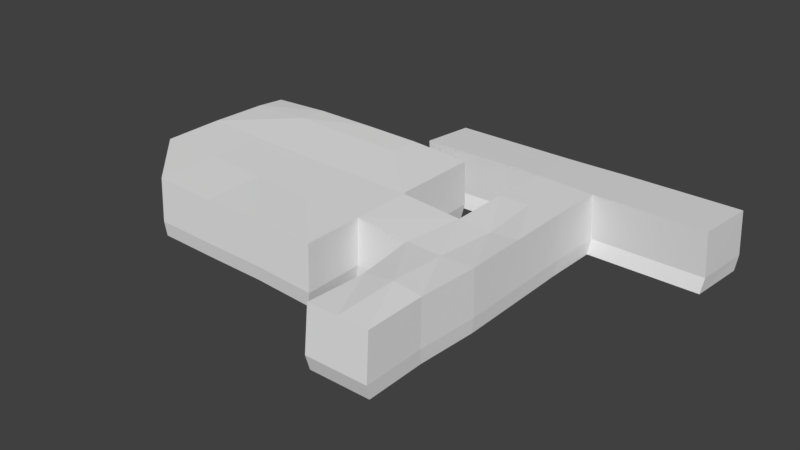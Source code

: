 # Source: floor1.blend  (saved by Blender 2.77.0; exported with 4.5.12 LTS)
import bpy
from mathutils import Matrix  # noqa: F401  (used for matrix-valued properties, if any)

bpy.ops.wm.read_factory_settings(use_empty=True)
scene = bpy.context.scene
scene.name = 'Scene'

# ---- collections
col_collection_1 = bpy.data.collections.new('Collection 1'); scene.collection.children.link(col_collection_1)

# ---- world
world_world = bpy.data.worlds.new('World'); scene.world = world_world
world_world.color = (0.05088, 0.05088, 0.05088)
world_world.use_sun_shadow = False
world_world.sun_shadow_jitter_overblur = 0.0
world_world.cycles.sampling_method = 'MANUAL'

# ---- meshes
me_cube_001 = bpy.data.meshes.new('Cube.001')
me_cube_001.from_pydata([(-0.9875, -0.9834, -1.0), (-0.9875, -0.9834, 1.0), (-0.9875, 1.017, -1.0), (-0.9875, 1.017, 1.0), (7.012, -1.123, -1.0), (7.012, -1.123, 1.0), (7.012, 0.8768, -1.0), (7.012, 0.8768, 1.0), (-0.9875, 0.01664, -1.0), (-0.9875, 0.01664, 1.0), (7.012, -0.1232, -1.0), (7.012, -0.1232, 1.0), (3.012, 1.147, -1.0), (3.012, 1.147, 1.0), (3.012, -1.125, -1.0), (3.012, -1.125, 1.0), (3.012, -0.01546, 0.9677), (3.012, 0.006424, -1.09), (5.012, 0.8768, 1.0), (5.012, -1.125, -1.0), (5.012, -0.1808, 0.9088), (5.012, 0.8768, -1.0), (5.012, -1.125, 1.0), (5.012, -0.1808, -1.13), (1.012, 0.8872, -1.0), (1.012, -0.9834, 1.0), (1.012, -0.03727, -0.9953), (1.012, 0.8872, 1.0), (1.012, -0.9834, -1.0), (1.012, -0.063, 1.112), (-1.114, -1.015, -0.5098), (-1.114, 1.048, -0.5098), (7.139, 0.9085, -0.5098), (7.139, -1.155, -0.5098), (3.012, 4.917, 1.202), (-1.114, 0.01664, -0.5098), (3.012, -1.157, -0.5098), (3.012, 1.179, -0.5098), (5.076, -1.157, -0.5098), (5.076, 0.9085, -0.5098), (0.9492, 0.9189, -0.5098), (0.9492, -1.015, -0.5098), (5.012, 3.019, -0.8295), (3.012, 2.986, -0.8309), (2.973, 2.9, -0.3404), (3.012, 2.896, 1.167), (5.012, 2.929, 1.168), (5.073, 2.859, -0.3389), (8.778, -1.177, -1.0), (8.778, -1.177, 1.0), (8.922, 0.8174, -1.0), (8.922, 0.8174, 1.0), (8.85, -0.18, -1.0), (8.85, -0.18, 1.0), (9.051, 0.8398, -0.5098), (8.902, -1.218, -0.5098), (8.896, -2.962, -0.5098), (5.012, 4.95, 1.203), (3.012, 6.916, 1.246), (5.012, 6.949, 1.246), (3.012, 8.932, 1.31), (5.012, 8.965, 1.31), (3.012, 10.93, 1.384), (5.012, 10.97, 1.384), (7.012, 2.929, 1.168), (7.012, 4.949, 1.291), (8.012, 2.929, 1.168), (8.012, 4.949, 1.291), (7.012, 6.949, 1.326), (8.012, 6.949, 1.326), (7.012, 8.965, 1.381), (8.012, 8.965, 1.338), (7.012, 10.97, 1.341), (8.012, 10.97, 1.255), (1.012, 4.916, 1.221), (1.012, 2.896, 1.167), (1.012, 6.916, 1.201), (1.012, 8.932, 1.312), (10.93, 0.9825, -1.179), (7.048, 2.925, -0.3418), (5.016, 11.02, -0.1239), (2.984, 10.99, -0.124), (8.064, 2.925, -0.3418), (8.064, 4.935, -0.2184), (8.064, 6.967, -0.1827), (8.064, 8.99, -0.127), (7.048, 11.02, -0.1239), (8.064, 11.02, -0.1239), (0.9523, 4.902, -0.219), (0.9523, 2.891, -0.3433), (0.9523, 6.933, -0.1833), (0.9523, 8.957, -0.1271), (10.98, -1.017, 0.8212), (7.012, 3.019, -0.8294), (5.012, 10.97, -0.6154), (3.012, 10.94, -0.6154), (8.012, 3.019, -0.8294), (8.012, 4.985, -0.7083), (8.012, 6.984, -0.6732), (8.012, 8.968, -0.6185), (7.012, 10.97, -0.6154), (8.012, 10.97, -0.6154), (1.012, 4.951, -0.7089), (1.012, 2.986, -0.8309), (1.012, 6.951, -0.6738), (1.012, 8.935, -0.6185), (10.98, -1.017, -1.179), (3.026, 4.975, -0.7761), (3.026, 6.975, -0.741), (3.026, 8.959, -0.6857), (4.991, 4.975, -0.7761), (4.991, 6.975, -0.741), (4.991, 8.959, -0.6857), (7.004, 4.928, -0.7089), (7.004, 6.927, -0.6738), (7.004, 8.911, -0.6185), (10.93, 0.9825, 0.8212), (10.95, -0.01717, -1.179), (10.95, -0.01717, 0.8212), (11.05, 1.018, -0.6886), (11.11, -1.045, -0.6886), (11.08, -0.01372, -0.6886), (8.776, -2.91, -1.0), (10.99, -2.952, 0.8212), (8.776, -2.91, 1.0), (10.99, -2.952, -1.179), (11.11, -2.991, -0.6886), (8.896, -4.919, -0.5098), (8.776, -4.867, -1.0), (10.99, -4.909, 0.8212), (8.776, -4.867, 1.0), (10.99, -4.909, -1.179), (11.11, -4.949, -0.6886), (9.048, 2.945, -0.5098), (8.918, 2.932, -1.0), (8.918, 2.932, 1.0), (11.06, 2.974, -0.6886), (10.93, 2.948, -1.179), (10.93, 2.948, 0.8212), (9.048, 5.062, -0.5098), (8.918, 5.049, -1.0), (8.918, 5.049, 1.0), (11.06, 5.091, -0.6886), (10.93, 5.066, -1.179), (10.93, 5.066, 0.8212)], [], [(35, 31, 3, 9), (39, 32, 7, 18), (11, 7, 51, 53), (41, 30, 1, 25), (23, 19, 4, 10), (29, 25, 1, 9), (27, 29, 9, 3), (21, 23, 10, 6), (33, 5, 49, 55), (30, 35, 9, 1), (24, 26, 17, 12), (18, 20, 16, 13), (20, 22, 15, 16), (26, 28, 14, 17), (38, 36, 15, 22), (40, 37, 13, 27), (33, 38, 22, 5), (11, 5, 22, 20), (7, 11, 20, 18), (12, 17, 23, 21), (17, 14, 19, 23), (12, 21, 42, 43), (31, 40, 27, 3), (8, 0, 28, 26), (2, 8, 26, 24), (13, 16, 29, 27), (16, 15, 25, 29), (36, 41, 25, 15), (14, 28, 41, 36), (2, 24, 40, 31), (13, 37, 44, 45), (4, 19, 38, 33), (24, 12, 37, 40), (19, 14, 36, 38), (0, 8, 35, 30), (32, 6, 50, 54), (28, 0, 30, 41), (5, 11, 53, 49), (21, 6, 32, 39), (8, 2, 31, 35), (66, 67, 83, 82), (46, 64, 79, 47), (37, 12, 43, 44), (39, 18, 46, 47), (18, 13, 45, 46), (21, 39, 47, 42), (50, 78, 137, 134), (116, 51, 135, 138), (49, 53, 118, 92), (52, 48, 106, 117), (4, 33, 55, 48), (6, 10, 52, 50), (7, 32, 54, 51), (10, 4, 48, 52), (46, 45, 34, 57), (57, 34, 58, 59), (59, 58, 60, 61), (61, 60, 62, 63), (46, 57, 65, 64), (64, 65, 67, 66), (67, 65, 68, 69), (69, 68, 70, 71), (71, 70, 72, 73), (63, 72, 70, 61), (59, 68, 65, 57), (61, 70, 68, 59), (121, 120, 92, 118), (58, 34, 74, 76), (60, 58, 76, 77), (34, 45, 75, 74), (69, 71, 85, 84), (76, 74, 88, 90), (74, 75, 89, 88), (75, 45, 44, 89), (63, 62, 81, 80), (73, 72, 86, 87), (64, 66, 82, 79), (77, 76, 90, 91), (119, 121, 118, 116), (71, 73, 87, 85), (72, 63, 80, 86), (67, 69, 84, 83), (105, 109, 95), (62, 60, 77), (82, 83, 97, 96), (89, 44, 43, 103), (80, 81, 95, 94), (87, 86, 100, 101), (85, 87, 101, 99), (88, 89, 103, 102), (47, 79, 93, 42), (86, 80, 94, 100), (90, 88, 102, 104), (84, 85, 99, 98), (91, 90, 104, 105), (79, 82, 96, 93), (91, 105, 95, 81), (83, 84, 98, 97), (105, 104, 108, 109), (104, 102, 107, 108), (109, 108, 111, 112), (108, 107, 110, 111), (112, 111, 114, 115), (111, 110, 113, 114), (99, 115, 114, 98), (98, 114, 113, 97), (93, 96, 97, 113), (93, 113, 110, 42), (42, 110, 107, 43), (102, 103, 43, 107), (62, 77, 91, 81), (95, 109, 112, 94), (94, 112, 115, 100), (100, 115, 99, 101), (78, 117, 121, 119), (117, 106, 120, 121), (53, 51, 116, 118), (92, 120, 126, 123), (50, 52, 117, 78), (106, 48, 122, 125), (123, 126, 132, 129), (122, 56, 127, 128), (120, 106, 125, 126), (48, 55, 56, 122), (55, 49, 124, 56), (49, 92, 123, 124), (128, 127, 132, 131), (127, 130, 129, 132), (125, 122, 128, 131), (124, 123, 129, 130), (126, 125, 131, 132), (56, 124, 130, 127), (135, 133, 139, 141), (136, 138, 144, 142), (54, 50, 134, 133), (78, 119, 136, 137), (51, 54, 133, 135), (119, 116, 138, 136), (141, 139, 142, 144), (139, 140, 143, 142), (138, 135, 141, 144), (134, 137, 143, 140), (137, 136, 142, 143), (133, 134, 140, 139)])
_uv = me_cube_001.uv_layers.new(name='UVMap')
_uv.uv.foreach_set('vector', [4.73, 0.8818, 4.609, 0.8739, 4.609, 0.6933, 4.734, 0.695, 0.3759, 0.8761, 0.1252, 0.8481, 0.1546, 0.6751, 0.3867, 0.6903, 0.5124, 0.0104, 0.9916, 0.0104, 0.9916, 0.4896, 0.5124, 0.4896, -3.521, 0.6972, -3.756, 0.6972, -3.742, 0.525, -3.514, 0.5248, 0.01364, 0.01364, 0.4824, 0.01364, 0.4824, 0.4824, 0.01364, 0.4824, 0.5124, 0.0104, 0.9916, 0.0104, 0.9916, 0.4896, 0.5124, 0.4896, 0.5124, 0.0104, 0.9916, 0.0104, 0.9916, 0.4896, 0.5124, 0.4896, 0.01364, 0.01364, 0.4824, 0.01364, 0.4824, 0.4824, 0.01364, 0.4824, -2.814, 0.697, -2.828, 0.5245, -2.626, 0.5256, -2.617, 0.6952, 4.857, 0.8869, 4.73, 0.8818, 4.734, 0.695, 4.858, 0.6979, 0.01364, 0.01364, 0.4824, 0.01364, 0.4824, 0.4824, 0.01364, 0.4824, 0.5124, 0.0104, 0.9916, 0.0104, 0.9916, 0.4896, 0.5124, 0.4896, 0.5124, 0.0104, 0.9916, 0.0104, 0.9916, 0.4896, 0.5124, 0.4896, 0.01364, 0.01364, 0.4824, 0.01364, 0.4824, 0.4824, 0.01364, 0.4824, -3.049, 0.6969, -3.285, 0.6968, -3.285, 0.5247, -3.057, 0.5245, 4.362, 0.878, 4.098, 0.8766, 4.105, 0.6858, 4.357, 0.6892, -2.814, 0.697, -3.049, 0.6969, -3.057, 0.5245, -2.828, 0.5245, 0.5124, 0.0104, 0.9916, 0.0104, 0.9916, 0.4896, 0.5124, 0.4896, 0.5124, 0.0104, 0.9916, 0.0104, 0.9916, 0.4896, 0.5124, 0.4896, 0.01364, 0.01364, 0.4824, 0.01364, 0.4824, 0.4824, 0.01364, 0.4824, 0.01364, 0.01364, 0.4824, 0.01364, 0.4824, 0.4824, 0.01364, 0.4824, 0.01364, 0.01364, 0.4824, 0.01364, 0.4824, 0.4824, 0.01364, 0.4824, 4.609, 0.8739, 4.362, 0.878, 4.357, 0.6892, 4.609, 0.6933, 0.01364, 0.01364, 0.4824, 0.01364, 0.4824, 0.4824, 0.01364, 0.4824, 0.01364, 0.01364, 0.4824, 0.01364, 0.4824, 0.4824, 0.01364, 0.4824, 0.5124, 0.0104, 0.9916, 0.0104, 0.9916, 0.4896, 0.5124, 0.4896, 0.5124, 0.0104, 0.9916, 0.0104, 0.9916, 0.4896, 0.5124, 0.4896, -3.285, 0.6968, -3.521, 0.6972, -3.514, 0.5248, -3.285, 0.5247, -3.285, 0.7528, -3.513, 0.7533, -3.521, 0.6972, -3.285, 0.6968, 4.603, 0.9343, 4.355, 0.9391, 4.362, 0.878, 4.609, 0.8739, 4.105, 0.6858, 4.098, 0.8766, 3.872, 0.8528, 3.887, 0.6567, -2.829, 0.7529, -3.057, 0.753, -3.049, 0.6969, -2.814, 0.697, 4.355, 0.9391, 4.1, 0.9395, 4.098, 0.8766, 4.362, 0.878, -3.057, 0.753, -3.285, 0.7528, -3.285, 0.6968, -3.049, 0.6969, 4.851, 0.9496, 4.726, 0.9439, 4.73, 0.8818, 4.857, 0.8869, 0.1252, 0.8481, 0.1333, 0.9063, -0.0857, 0.882, -0.09036, 0.8248, -3.513, 0.7533, -3.742, 0.7532, -3.756, 0.6972, -3.521, 0.6972, 0.5124, 0.0104, 0.9916, 0.0104, 0.9916, 0.4896, 0.5124, 0.4896, 0.3715, 0.9365, 0.1333, 0.9063, 0.1252, 0.8481, 0.3759, 0.8761, 4.726, 0.9439, 4.603, 0.9343, 4.609, 0.8739, 4.73, 0.8818, 0.9983, 0.6494, 1.239, 0.6247, 1.245, 0.8042, 1.014, 0.8229, 0.6366, 0.6709, 0.8791, 0.6588, 0.8974, 0.8382, 0.6404, 0.8697, 4.098, 0.8766, 4.1, 0.9395, 3.864, 0.9164, 3.872, 0.8528, 0.3759, 0.8761, 0.3867, 0.6903, 0.6366, 0.6709, 0.6404, 0.8697, 0.5124, 0.0104, 0.9916, 0.0104, 0.9916, 0.4896, 0.5124, 0.4896, 0.3715, 0.9365, 0.3759, 0.8761, 0.6404, 0.8697, 0.6498, 0.9375, 0.01364, 0.01364, 0.4824, 0.01364, 0.4824, 0.4824, 0.01364, 0.4824, 0.5124, 0.0104, 0.9916, 0.0104, 0.9916, 0.4896, 0.5124, 0.4896, 0.5124, 0.0104, 0.9916, 0.0104, 0.9916, 0.4896, 0.5124, 0.4896, 0.01364, 0.01364, 0.4824, 0.01364, 0.4824, 0.4824, 0.01364, 0.4824, -2.829, 0.7529, -2.814, 0.697, -2.617, 0.6952, -2.628, 0.7509, 0.01364, 0.01364, 0.4824, 0.01364, 0.4824, 0.4824, 0.01364, 0.4824, 0.1546, 0.6751, 0.1252, 0.8481, -0.09036, 0.8248, -0.06609, 0.6553, 0.01364, 0.01364, 0.4824, 0.01364, 0.4824, 0.4824, 0.01364, 0.4824, 0.5124, 0.0104, 0.9916, 0.0104, 0.9916, 0.4896, 0.5124, 0.4896, 0.5124, 0.0104, 0.9916, 0.0104, 0.9916, 0.4896, 0.5124, 0.4896, 0.5124, 0.0104, 0.9916, 0.0104, 0.9916, 0.4896, 0.5124, 0.4896, 0.5124, 0.0104, 0.9916, 0.0104, 0.9916, 0.4896, 0.5124, 0.4896, 0.5124, 0.0104, 0.9916, 0.0104, 0.9916, 0.4896, 0.5124, 0.4896, 0.5124, 0.0104, 0.9916, 0.0104, 0.9916, 0.4896, 0.5124, 0.4896, 0.5124, 0.0104, 0.9916, 0.0104, 0.9916, 0.4896, 0.5124, 0.4896, 0.5124, 0.0104, 0.9916, 0.0104, 0.9916, 0.4896, 0.5124, 0.4896, 0.5124, 0.0104, 0.9916, 0.0104, 0.9916, 0.4896, 0.5124, 0.4896, 0.5124, 0.0104, 0.9916, 0.0104, 0.9916, 0.4896, 0.5124, 0.4896, 0.5124, 0.0104, 0.9916, 0.0104, 0.9916, 0.4896, 0.5124, 0.4896, 0.5124, 0.0104, 0.9916, 0.0104, 0.9916, 0.4896, 0.5124, 0.4896, -1.391, 0.7629, -1.507, 0.7561, -1.494, 0.5849, -1.381, 0.5913, 0.5124, 0.0104, 0.9916, 0.0104, 0.9916, 0.4896, 0.5124, 0.4896, 0.5124, 0.0104, 0.9916, 0.0104, 0.9916, 0.4896, 0.5124, 0.4896, 0.5124, 0.0104, 0.9916, 0.0104, 0.9916, 0.4896, 0.5124, 0.4896, 1.477, 0.6129, 1.716, 0.6041, 1.723, 0.778, 1.484, 0.7921, 3.141, 0.6121, 3.388, 0.618, 3.382, 0.7957, 3.134, 0.7829, 3.388, 0.618, 3.638, 0.6356, 3.622, 0.8163, 3.382, 0.7957, 3.638, 0.6356, 3.887, 0.6567, 3.872, 0.8528, 3.622, 0.8163, 2.313, 0.5864, 2.552, 0.5839, 2.554, 0.7627, 2.314, 0.7662, 1.955, 0.6081, 2.074, 0.5947, 2.074, 0.7689, 1.957, 0.768, 0.8791, 0.6588, 0.9983, 0.6494, 1.014, 0.8229, 0.8974, 0.8382, 2.893, 0.5929, 3.141, 0.6121, 3.134, 0.7829, 2.891, 0.7666, -1.274, 0.7697, -1.391, 0.7629, -1.381, 0.5913, -1.267, 0.5978, 1.716, 0.6041, 1.955, 0.6081, 1.957, 0.768, 1.723, 0.778, 2.074, 0.5947, 2.313, 0.5864, 2.314, 0.7662, 2.074, 0.7689, 1.239, 0.6247, 1.477, 0.6129, 1.484, 0.7921, 1.245, 0.8042, 0.01364, 0.01364, 0.4824, 0.01364, 0.4824, 0.4824, 0.5124, 0.0104, 0.9916, 0.0104, 0.9916, 0.4896, 1.014, 0.8229, 1.245, 0.8042, 1.252, 0.8621, 1.02, 0.8805, 3.622, 0.8163, 3.872, 0.8528, 3.864, 0.9164, 3.614, 0.8759, 2.314, 0.7662, 2.554, 0.7627, 2.553, 0.8211, 2.316, 0.8249, 1.957, 0.768, 2.074, 0.7689, 2.078, 0.8275, 1.958, 0.8258, 1.723, 0.778, 1.957, 0.768, 1.958, 0.8258, 1.723, 0.8363, 3.382, 0.7957, 3.622, 0.8163, 3.614, 0.8759, 3.374, 0.8558, 0.6404, 0.8697, 0.8974, 0.8382, 0.9017, 0.8977, 0.6498, 0.9375, 2.074, 0.7689, 2.314, 0.7662, 2.316, 0.8249, 2.078, 0.8275, 3.134, 0.7829, 3.382, 0.7957, 3.374, 0.8558, 3.13, 0.843, 1.484, 0.7921, 1.723, 0.778, 1.723, 0.8363, 1.488, 0.8504, 2.891, 0.7666, 3.134, 0.7829, 3.13, 0.843, 2.889, 0.8263, 0.8974, 0.8382, 1.014, 0.8229, 1.02, 0.8805, 0.9017, 0.8977, 2.891, 0.7666, 2.889, 0.8263, 2.553, 0.8211, 2.554, 0.7627, 1.245, 0.8042, 1.484, 0.7921, 1.488, 0.8504, 1.252, 0.8621, 0.01364, 0.01364, 0.4824, 0.01364, 0.4824, 0.4824, 0.01364, 0.4824, 0.01364, 0.01364, 0.4824, 0.01364, 0.4824, 0.4824, 0.01364, 0.4824, 0.01364, 0.01364, 0.4824, 0.01364, 0.4824, 0.4824, 0.01364, 0.4824, 0.01364, 0.01364, 0.4824, 0.01364, 0.4824, 0.4824, 0.01364, 0.4824, 0.01364, 0.01364, 0.4824, 0.01364, 0.4824, 0.4824, 0.01364, 0.4824, 0.01364, 0.01364, 0.4824, 0.01364, 0.4824, 0.4824, 0.01364, 0.4824, 0.01364, 0.01364, 0.4824, 0.01364, 0.4824, 0.4824, 0.01364, 0.4824, 0.01364, 0.01364, 0.4824, 0.01364, 0.4824, 0.4824, 0.01364, 0.4824, 0.01364, 0.01364, 0.4824, 0.01364, 0.4824, 0.4824, 0.01364, 0.4824, 0.01364, 0.01364, 0.4824, 0.01364, 0.4824, 0.4824, 0.01364, 0.4824, 0.01364, 0.01364, 0.4824, 0.01364, 0.4824, 0.4824, 0.01364, 0.4824, 0.01364, 0.01364, 0.4824, 0.01364, 0.4824, 0.4824, 0.01364, 0.4824, 2.552, 0.5839, 2.893, 0.5929, 2.891, 0.7666, 2.554, 0.7627, 0.01364, 0.01364, 0.4824, 0.01364, 0.4824, 0.4824, 0.01364, 0.4824, 0.01364, 0.01364, 0.4824, 0.01364, 0.4824, 0.4824, 0.01364, 0.4824, 0.01364, 0.01364, 0.4824, 0.01364, 0.4824, 0.4824, 0.01364, 0.4824, -1.281, 0.8268, -1.394, 0.8201, -1.391, 0.7629, -1.274, 0.7697, -1.394, 0.8201, -1.507, 0.8135, -1.507, 0.7561, -1.391, 0.7629, 0.5124, 0.0104, 0.9916, 0.0104, 0.9916, 0.4896, 0.5124, 0.4896, -1.494, 0.5849, -1.507, 0.7561, -1.726, 0.7441, -1.713, 0.5723, 0.01364, 0.01364, 0.4824, 0.01364, 0.4824, 0.4824, 0.01364, 0.4824, 0.01364, 0.01364, 0.4824, 0.01364, 0.4824, 0.4824, 0.01364, 0.4824, -1.713, 0.5723, -1.726, 0.7441, -1.939, 0.7292, -1.938, 0.5621, -2.431, 0.7625, -2.422, 0.7039, -2.191, 0.7135, -2.202, 0.7721, -1.507, 0.7561, -1.507, 0.8135, -1.725, 0.8012, -1.726, 0.7441, -2.628, 0.7509, -2.617, 0.6952, -2.422, 0.7039, -2.431, 0.7625, -2.617, 0.6952, -2.626, 0.5256, -2.424, 0.527, -2.422, 0.7039, 0.5124, 0.0104, 0.9916, 0.0104, 0.9916, 0.4896, 0.5124, 0.4896, -2.202, 0.7721, -2.191, 0.7135, -1.939, 0.7292, -1.945, 0.785, -2.191, 0.7135, -2.195, 0.5331, -1.938, 0.5621, -1.939, 0.7292, 0.01364, 0.01364, 0.4824, 0.01364, 0.4824, 0.4824, 0.01364, 0.4824, 0.5124, 0.0104, 0.9916, 0.0104, 0.9916, 0.4896, 0.5124, 0.4896, -1.726, 0.7441, -1.725, 0.8012, -1.945, 0.785, -1.939, 0.7292, -2.422, 0.7039, -2.424, 0.527, -2.195, 0.5331, -2.191, 0.7135, -0.3151, 0.635, -0.3281, 0.8151, -0.5853, 0.8041, -0.5669, 0.6197, -1.053, 0.7824, -1.045, 0.6107, -0.8034, 0.6267, -0.8215, 0.7931, -0.09036, 0.8248, -0.0857, 0.882, -0.3288, 0.8757, -0.3281, 0.8151, -1.281, 0.8268, -1.274, 0.7697, -1.053, 0.7824, -1.059, 0.8392, -0.06609, 0.6553, -0.09036, 0.8248, -0.3281, 0.8151, -0.3151, 0.635, -1.274, 0.7697, -1.267, 0.5978, -1.045, 0.6107, -1.053, 0.7824, -0.5669, 0.6197, -0.5853, 0.8041, -0.8215, 0.7931, -0.8034, 0.6267, -0.5853, 0.8041, -0.5825, 0.8653, -0.8211, 0.8495, -0.8215, 0.7931, 0.5124, 0.0104, 0.9916, 0.0104, 0.9916, 0.4896, 0.5124, 0.4896, 0.01364, 0.01364, 0.4824, 0.01364, 0.4824, 0.4824, 0.01364, 0.4824, -1.059, 0.8392, -1.053, 0.7824, -0.8215, 0.7931, -0.8211, 0.8495, -0.3281, 0.8151, -0.3288, 0.8757, -0.5825, 0.8653, -0.5853, 0.8041])
me_cube_001.use_remesh_preserve_volume = False
me_cube_001.use_remesh_preserve_attributes = False
me_cube_001.use_mirror_vertex_groups = False
me_cube_001.update()

# ---- objects
ob_cube = bpy.data.objects.new('Cube', me_cube_001)

# ---- transforms, parenting, visibility, modifiers, constraints
ob_cube.location = (0.0, 0.0, 0.0)
ob_cube.rotation_euler = (0.0, -0.0, 1.571)
ob_cube.lineart.crease_threshold = 0.0

# ---- collection membership
col_collection_1.objects.link(ob_cube)

# ---- scene / render settings (as saved in the file)
scene.frame_start = 1; scene.frame_end = 250; scene.frame_set(1)
scene.render.engine = 'BLENDER_EEVEE_NEXT'
scene.render.resolution_percentage = 50
scene.render.dither_intensity = 0.0
scene.cycles.use_denoising = False
scene.cycles.samples = 128
scene.cycles.sampling_pattern = 'TABULATED_SOBOL'
scene.cycles.light_sampling_threshold = 0.0
scene.cycles.use_adaptive_sampling = False
scene.cycles.use_light_tree = False
scene.cycles.blur_glossy = 0.0
scene.cycles.sample_clamp_indirect = 0.0
scene.view_settings.view_transform = 'Standard'
bpy.context.view_layer.update()

# ---- added for rendering (the .blend has no active camera and no usable light): camera, sun
cam_auto = bpy.data.cameras.new('AutoCamera')
cam_auto.lens = 50.0
cam_auto.sensor_width = 36.0
cam_auto.clip_end = 1000.0
ob_auto_camera = bpy.data.objects.new('AutoCamera', cam_auto)
scene.collection.objects.link(ob_auto_camera)
ob_auto_camera.location = (15.7217, -17.5122, 15.1096)
ob_auto_camera.rotation_euler = (1.09748, -7.21219e-08, 0.694738)
scene.camera = ob_auto_camera
light_auto_sun = bpy.data.lights.new('AutoSun', 'SUN')
light_auto_sun.energy = 3.0
light_auto_sun.angle = 0.0523599
ob_auto_sun = bpy.data.objects.new('AutoSun', light_auto_sun)
scene.collection.objects.link(ob_auto_sun)
ob_auto_sun.rotation_euler = (0.872665, 0.174533, 0.523599)
bpy.context.view_layer.update()
